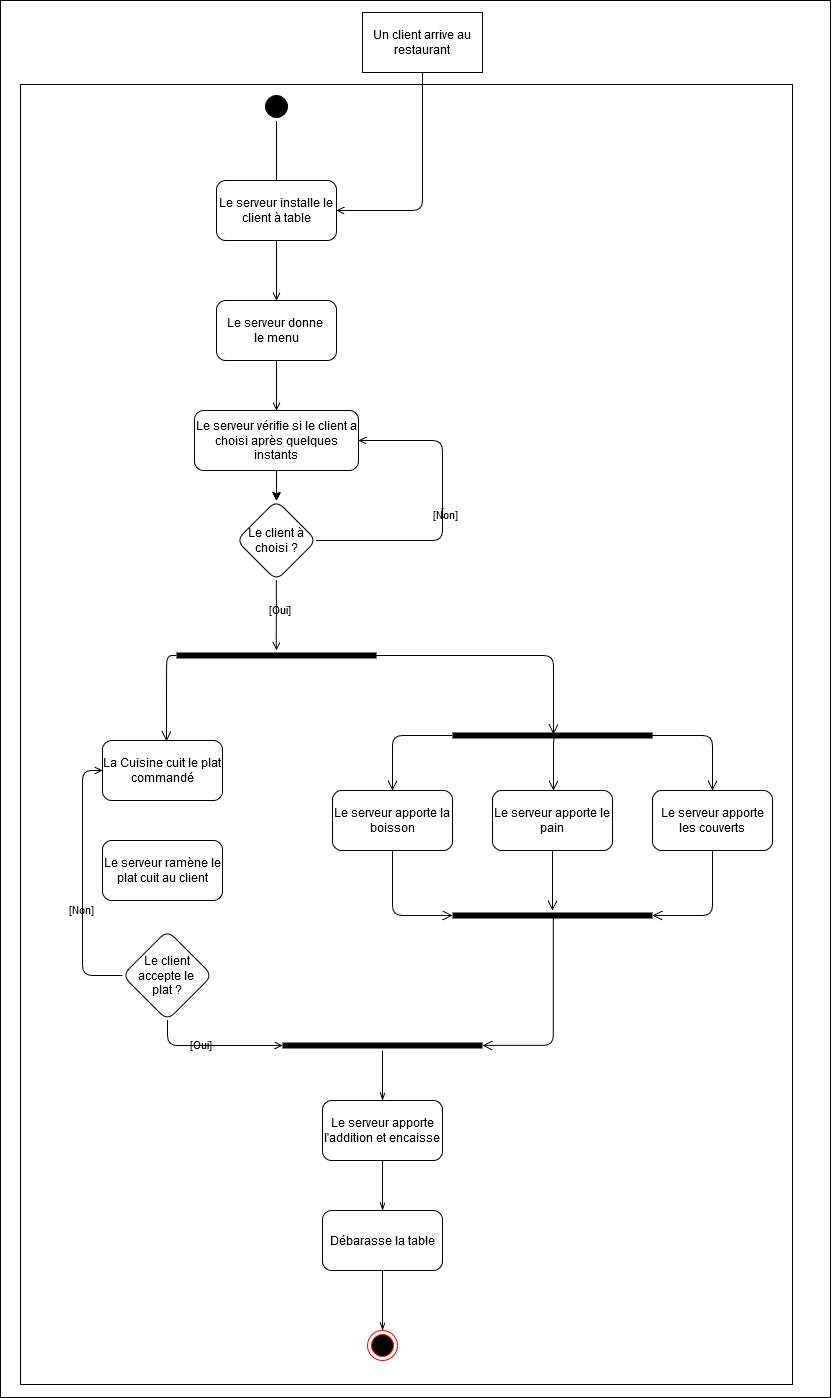

The diagram above was exported from draw.io. Its source (the exported page's mxGraphModel, read from the mxfile embedded in the PNG):
<mxGraphModel dx="1853" dy="1625" grid="1" gridSize="10" guides="1" tooltips="1" connect="1" arrows="1" fold="1" page="1" pageScale="1" pageWidth="827" pageHeight="1169" math="0" shadow="0">
  <root>
    <mxCell id="0" />
    <mxCell id="1" parent="0" />
    <mxCell id="SouOyZKsiG459xt-X7eu-154" value="" style="rounded=0;whiteSpace=wrap;html=1;fillColor=none;" vertex="1" parent="1">
      <mxGeometry x="78" y="50" width="830" height="1397" as="geometry" />
    </mxCell>
    <mxCell id="SouOyZKsiG459xt-X7eu-153" value="" style="rounded=0;whiteSpace=wrap;html=1;" vertex="1" parent="1">
      <mxGeometry x="98" y="134" width="772" height="1300" as="geometry" />
    </mxCell>
    <mxCell id="SouOyZKsiG459xt-X7eu-103" style="edgeStyle=orthogonalEdgeStyle;rounded=1;orthogonalLoop=1;jettySize=auto;html=1;exitX=0.5;exitY=1;exitDx=0;exitDy=0;entryX=1;entryY=0.5;entryDx=0;entryDy=0;endArrow=open;endFill=0;labelBackgroundColor=none;fontColor=default;" edge="1" parent="1" source="SouOyZKsiG459xt-X7eu-99" target="SouOyZKsiG459xt-X7eu-102">
      <mxGeometry relative="1" as="geometry" />
    </mxCell>
    <mxCell id="SouOyZKsiG459xt-X7eu-99" value="Un client arrive au restaurant " style="rounded=0;whiteSpace=wrap;html=1;labelBackgroundColor=none;" vertex="1" parent="1">
      <mxGeometry x="440" y="62" width="120" height="60" as="geometry" />
    </mxCell>
    <mxCell id="SouOyZKsiG459xt-X7eu-101" value="" style="edgeStyle=orthogonalEdgeStyle;html=1;verticalAlign=bottom;endArrow=open;endSize=8;rounded=1;entryX=0.592;entryY=0.5;entryDx=0;entryDy=0;entryPerimeter=0;labelBackgroundColor=none;fontColor=default;" edge="1" source="SouOyZKsiG459xt-X7eu-100" parent="1" target="SouOyZKsiG459xt-X7eu-102">
      <mxGeometry relative="1" as="geometry">
        <mxPoint x="225" y="120" as="targetPoint" />
        <Array as="points">
          <mxPoint x="354" y="260" />
        </Array>
      </mxGeometry>
    </mxCell>
    <mxCell id="SouOyZKsiG459xt-X7eu-113" style="edgeStyle=orthogonalEdgeStyle;rounded=1;orthogonalLoop=1;jettySize=auto;html=1;endArrow=open;endFill=0;labelBackgroundColor=none;fontColor=default;" edge="1" parent="1" source="SouOyZKsiG459xt-X7eu-102" target="SouOyZKsiG459xt-X7eu-104">
      <mxGeometry relative="1" as="geometry" />
    </mxCell>
    <mxCell id="SouOyZKsiG459xt-X7eu-102" value="Le serveur installe le client à table" style="rounded=1;whiteSpace=wrap;html=1;labelBackgroundColor=none;" vertex="1" parent="1">
      <mxGeometry x="294" y="230" width="120" height="60" as="geometry" />
    </mxCell>
    <mxCell id="SouOyZKsiG459xt-X7eu-112" style="edgeStyle=orthogonalEdgeStyle;rounded=1;orthogonalLoop=1;jettySize=auto;html=1;exitX=0.5;exitY=1;exitDx=0;exitDy=0;endArrow=open;endFill=0;labelBackgroundColor=none;fontColor=default;" edge="1" parent="1" source="SouOyZKsiG459xt-X7eu-104" target="SouOyZKsiG459xt-X7eu-105">
      <mxGeometry relative="1" as="geometry" />
    </mxCell>
    <mxCell id="SouOyZKsiG459xt-X7eu-104" value="&lt;div&gt;Le serveur donne&amp;nbsp;&lt;/div&gt;&lt;div&gt;le menu&lt;/div&gt;" style="rounded=1;whiteSpace=wrap;html=1;labelBackgroundColor=none;" vertex="1" parent="1">
      <mxGeometry x="294" y="350" width="120" height="60" as="geometry" />
    </mxCell>
    <mxCell id="SouOyZKsiG459xt-X7eu-111" style="edgeStyle=orthogonalEdgeStyle;rounded=1;orthogonalLoop=1;jettySize=auto;html=1;exitX=0.5;exitY=1;exitDx=0;exitDy=0;labelBackgroundColor=none;fontColor=default;" edge="1" parent="1" source="SouOyZKsiG459xt-X7eu-105" target="SouOyZKsiG459xt-X7eu-106">
      <mxGeometry relative="1" as="geometry" />
    </mxCell>
    <mxCell id="SouOyZKsiG459xt-X7eu-134" value="" style="edgeStyle=orthogonalEdgeStyle;rounded=1;orthogonalLoop=1;jettySize=auto;html=1;labelBackgroundColor=none;fontColor=default;" edge="1" parent="1" source="SouOyZKsiG459xt-X7eu-105" target="SouOyZKsiG459xt-X7eu-106">
      <mxGeometry relative="1" as="geometry" />
    </mxCell>
    <mxCell id="SouOyZKsiG459xt-X7eu-135" value="" style="edgeStyle=orthogonalEdgeStyle;rounded=1;orthogonalLoop=1;jettySize=auto;html=1;endArrow=open;endFill=0;labelBackgroundColor=none;fontColor=default;" edge="1" parent="1" source="SouOyZKsiG459xt-X7eu-105" target="SouOyZKsiG459xt-X7eu-106">
      <mxGeometry relative="1" as="geometry" />
    </mxCell>
    <mxCell id="SouOyZKsiG459xt-X7eu-105" value="&lt;div&gt;Le serveur vérifie si le client a choisi après quelques instants&lt;br&gt;&lt;/div&gt;" style="rounded=1;whiteSpace=wrap;html=1;labelBackgroundColor=none;" vertex="1" parent="1">
      <mxGeometry x="272" y="460" width="164" height="60" as="geometry" />
    </mxCell>
    <mxCell id="SouOyZKsiG459xt-X7eu-107" value="[" style="edgeStyle=orthogonalEdgeStyle;rounded=1;orthogonalLoop=1;jettySize=auto;html=1;exitX=1;exitY=0.5;exitDx=0;exitDy=0;entryX=1;entryY=0.5;entryDx=0;entryDy=0;endArrow=open;endFill=0;labelBackgroundColor=none;fontColor=default;" edge="1" parent="1" source="SouOyZKsiG459xt-X7eu-106" target="SouOyZKsiG459xt-X7eu-105">
      <mxGeometry relative="1" as="geometry">
        <mxPoint x="490" y="490" as="targetPoint" />
        <Array as="points">
          <mxPoint x="520" y="590" />
          <mxPoint x="520" y="490" />
        </Array>
      </mxGeometry>
    </mxCell>
    <mxCell id="SouOyZKsiG459xt-X7eu-108" value="[Non]" style="edgeLabel;html=1;align=center;verticalAlign=middle;resizable=0;points=[];rounded=1;labelBackgroundColor=none;" vertex="1" connectable="0" parent="SouOyZKsiG459xt-X7eu-107">
      <mxGeometry x="-0.009" y="-2" relative="1" as="geometry">
        <mxPoint as="offset" />
      </mxGeometry>
    </mxCell>
    <mxCell id="SouOyZKsiG459xt-X7eu-109" style="edgeStyle=orthogonalEdgeStyle;rounded=1;orthogonalLoop=1;jettySize=auto;html=1;exitX=0.5;exitY=1;exitDx=0;exitDy=0;endArrow=open;endFill=0;labelBackgroundColor=none;fontColor=default;" edge="1" parent="1" source="SouOyZKsiG459xt-X7eu-106">
      <mxGeometry relative="1" as="geometry">
        <mxPoint x="353.8571428571429" y="700" as="targetPoint" />
      </mxGeometry>
    </mxCell>
    <mxCell id="SouOyZKsiG459xt-X7eu-110" value="[Oui]" style="edgeLabel;html=1;align=center;verticalAlign=middle;resizable=0;points=[];rounded=1;labelBackgroundColor=none;" vertex="1" connectable="0" parent="SouOyZKsiG459xt-X7eu-109">
      <mxGeometry x="-0.1968" y="2" relative="1" as="geometry">
        <mxPoint as="offset" />
      </mxGeometry>
    </mxCell>
    <mxCell id="SouOyZKsiG459xt-X7eu-106" value="Le client à choisi ?" style="rhombus;whiteSpace=wrap;html=1;rounded=1;labelBackgroundColor=none;" vertex="1" parent="1">
      <mxGeometry x="314" y="550" width="80" height="80" as="geometry" />
    </mxCell>
    <mxCell id="SouOyZKsiG459xt-X7eu-114" value="" style="shape=line;html=1;strokeWidth=6;rounded=1;labelBackgroundColor=none;" vertex="1" parent="1">
      <mxGeometry x="254" y="700" width="200" height="10" as="geometry" />
    </mxCell>
    <mxCell id="SouOyZKsiG459xt-X7eu-117" value="La Cuisine cuit le plat commandé" style="rounded=1;whiteSpace=wrap;html=1;labelBackgroundColor=none;" vertex="1" parent="1">
      <mxGeometry x="180" y="790" width="120" height="60" as="geometry" />
    </mxCell>
    <mxCell id="SouOyZKsiG459xt-X7eu-118" value="" style="shape=line;html=1;strokeWidth=6;rounded=1;labelBackgroundColor=none;" vertex="1" parent="1">
      <mxGeometry x="530" y="780" width="200" height="10" as="geometry" />
    </mxCell>
    <mxCell id="SouOyZKsiG459xt-X7eu-119" value="" style="edgeStyle=orthogonalEdgeStyle;html=1;verticalAlign=bottom;endArrow=open;endSize=8;rounded=1;exitX=0;exitY=0.5;exitDx=0;exitDy=0;exitPerimeter=0;labelBackgroundColor=none;fontColor=default;" edge="1" source="SouOyZKsiG459xt-X7eu-118" parent="1" target="SouOyZKsiG459xt-X7eu-124">
      <mxGeometry relative="1" as="geometry">
        <mxPoint x="500" y="860" as="targetPoint" />
      </mxGeometry>
    </mxCell>
    <mxCell id="SouOyZKsiG459xt-X7eu-120" value="" style="shape=line;html=1;strokeWidth=6;rounded=1;labelBackgroundColor=none;" vertex="1" parent="1">
      <mxGeometry x="530" y="960" width="200" height="10" as="geometry" />
    </mxCell>
    <mxCell id="SouOyZKsiG459xt-X7eu-122" value="Le serveur apporte le pain" style="rounded=1;whiteSpace=wrap;html=1;labelBackgroundColor=none;" vertex="1" parent="1">
      <mxGeometry x="570" y="840" width="120" height="60" as="geometry" />
    </mxCell>
    <mxCell id="SouOyZKsiG459xt-X7eu-123" value="Le serveur apporte les couverts" style="rounded=1;whiteSpace=wrap;html=1;labelBackgroundColor=none;" vertex="1" parent="1">
      <mxGeometry x="730" y="840" width="120" height="60" as="geometry" />
    </mxCell>
    <mxCell id="SouOyZKsiG459xt-X7eu-124" value="Le serveur apporte la boisson" style="rounded=1;whiteSpace=wrap;html=1;labelBackgroundColor=none;" vertex="1" parent="1">
      <mxGeometry x="410" y="840" width="120" height="60" as="geometry" />
    </mxCell>
    <mxCell id="SouOyZKsiG459xt-X7eu-125" value="" style="edgeStyle=orthogonalEdgeStyle;html=1;verticalAlign=bottom;endArrow=open;endSize=8;rounded=1;exitX=0.525;exitY=0.524;exitDx=0;exitDy=0;exitPerimeter=0;labelBackgroundColor=none;fontColor=default;" edge="1" parent="1">
      <mxGeometry relative="1" as="geometry">
        <mxPoint x="631.0344827586207" y="840" as="targetPoint" />
        <mxPoint x="636" y="785.24" as="sourcePoint" />
        <Array as="points">
          <mxPoint x="631" y="785" />
        </Array>
      </mxGeometry>
    </mxCell>
    <mxCell id="SouOyZKsiG459xt-X7eu-126" value="" style="edgeStyle=orthogonalEdgeStyle;html=1;verticalAlign=bottom;endArrow=open;endSize=8;rounded=1;exitX=1;exitY=0.5;exitDx=0;exitDy=0;exitPerimeter=0;labelBackgroundColor=none;fontColor=default;" edge="1" parent="1" source="SouOyZKsiG459xt-X7eu-118" target="SouOyZKsiG459xt-X7eu-123">
      <mxGeometry relative="1" as="geometry">
        <mxPoint x="490" y="860" as="targetPoint" />
        <mxPoint x="550" y="805" as="sourcePoint" />
      </mxGeometry>
    </mxCell>
    <mxCell id="SouOyZKsiG459xt-X7eu-129" value="" style="edgeStyle=orthogonalEdgeStyle;html=1;verticalAlign=bottom;endArrow=open;endSize=8;rounded=1;exitX=0;exitY=0.5;exitDx=0;exitDy=0;exitPerimeter=0;entryX=0.534;entryY=0.015;entryDx=0;entryDy=0;entryPerimeter=0;labelBackgroundColor=none;fontColor=default;" edge="1" parent="1" source="SouOyZKsiG459xt-X7eu-114" target="SouOyZKsiG459xt-X7eu-117">
      <mxGeometry relative="1" as="geometry">
        <mxPoint x="264" y="790" as="targetPoint" />
        <mxPoint x="264.0344827586207" y="720" as="sourcePoint" />
        <Array as="points">
          <mxPoint x="244" y="705" />
        </Array>
      </mxGeometry>
    </mxCell>
    <mxCell id="SouOyZKsiG459xt-X7eu-130" value="" style="edgeStyle=orthogonalEdgeStyle;html=1;verticalAlign=bottom;endArrow=open;endSize=8;rounded=1;exitX=1;exitY=0.5;exitDx=0;exitDy=0;exitPerimeter=0;entryX=0.505;entryY=0.386;entryDx=0;entryDy=0;entryPerimeter=0;labelBackgroundColor=none;fontColor=default;" edge="1" parent="1" source="SouOyZKsiG459xt-X7eu-114" target="SouOyZKsiG459xt-X7eu-118">
      <mxGeometry relative="1" as="geometry">
        <mxPoint x="580" y="765" as="targetPoint" />
        <mxPoint x="640" y="710" as="sourcePoint" />
      </mxGeometry>
    </mxCell>
    <mxCell id="SouOyZKsiG459xt-X7eu-131" value="" style="edgeStyle=orthogonalEdgeStyle;html=1;verticalAlign=bottom;endArrow=open;endSize=8;rounded=1;entryX=0;entryY=0.5;entryDx=0;entryDy=0;entryPerimeter=0;labelBackgroundColor=none;fontColor=default;" edge="1" parent="1" source="SouOyZKsiG459xt-X7eu-124" target="SouOyZKsiG459xt-X7eu-120">
      <mxGeometry relative="1" as="geometry">
        <mxPoint x="480.0344827586207" y="992.41" as="targetPoint" />
        <mxPoint x="485" y="937.65" as="sourcePoint" />
        <Array as="points" />
      </mxGeometry>
    </mxCell>
    <mxCell id="SouOyZKsiG459xt-X7eu-132" value="" style="edgeStyle=orthogonalEdgeStyle;html=1;verticalAlign=bottom;endArrow=open;endSize=8;rounded=1;labelBackgroundColor=none;fontColor=default;" edge="1" parent="1" source="SouOyZKsiG459xt-X7eu-122" target="SouOyZKsiG459xt-X7eu-120">
      <mxGeometry relative="1" as="geometry">
        <mxPoint x="540" y="975" as="targetPoint" />
        <mxPoint x="480" y="910" as="sourcePoint" />
        <Array as="points" />
      </mxGeometry>
    </mxCell>
    <mxCell id="SouOyZKsiG459xt-X7eu-133" value="" style="edgeStyle=orthogonalEdgeStyle;html=1;verticalAlign=bottom;endArrow=open;endSize=8;rounded=1;entryX=1;entryY=0.5;entryDx=0;entryDy=0;entryPerimeter=0;labelBackgroundColor=none;fontColor=default;" edge="1" parent="1" source="SouOyZKsiG459xt-X7eu-123" target="SouOyZKsiG459xt-X7eu-120">
      <mxGeometry relative="1" as="geometry">
        <mxPoint x="640" y="970" as="targetPoint" />
        <mxPoint x="640" y="910" as="sourcePoint" />
        <Array as="points" />
      </mxGeometry>
    </mxCell>
    <mxCell id="SouOyZKsiG459xt-X7eu-136" value="Le serveur ramène le plat cuit au client" style="rounded=1;whiteSpace=wrap;html=1;labelBackgroundColor=none;" vertex="1" parent="1">
      <mxGeometry x="180" y="890" width="120" height="60" as="geometry" />
    </mxCell>
    <mxCell id="SouOyZKsiG459xt-X7eu-137" value="&lt;div&gt;Le client accepte le&amp;nbsp;&lt;/div&gt;&lt;div&gt;plat ?&lt;/div&gt;" style="rhombus;whiteSpace=wrap;html=1;rounded=1;labelBackgroundColor=none;" vertex="1" parent="1">
      <mxGeometry x="200" y="980" width="90" height="90" as="geometry" />
    </mxCell>
    <mxCell id="SouOyZKsiG459xt-X7eu-140" style="edgeStyle=orthogonalEdgeStyle;rounded=1;orthogonalLoop=1;jettySize=auto;html=1;exitX=0.5;exitY=1;exitDx=0;exitDy=0;endArrow=open;endFill=0;entryX=0;entryY=0.5;entryDx=0;entryDy=0;entryPerimeter=0;labelBackgroundColor=none;fontColor=default;" edge="1" parent="1" source="SouOyZKsiG459xt-X7eu-137" target="SouOyZKsiG459xt-X7eu-144">
      <mxGeometry relative="1" as="geometry">
        <mxPoint x="245" y="1140" as="targetPoint" />
        <mxPoint x="364" y="640" as="sourcePoint" />
      </mxGeometry>
    </mxCell>
    <mxCell id="SouOyZKsiG459xt-X7eu-141" value="[Oui]" style="edgeLabel;html=1;align=center;verticalAlign=middle;resizable=0;points=[];rounded=1;labelBackgroundColor=none;" vertex="1" connectable="0" parent="SouOyZKsiG459xt-X7eu-140">
      <mxGeometry x="-0.1968" y="2" relative="1" as="geometry">
        <mxPoint as="offset" />
      </mxGeometry>
    </mxCell>
    <mxCell id="SouOyZKsiG459xt-X7eu-142" style="edgeStyle=orthogonalEdgeStyle;rounded=1;orthogonalLoop=1;jettySize=auto;html=1;exitX=0;exitY=0.5;exitDx=0;exitDy=0;endArrow=open;endFill=0;entryX=0;entryY=0.5;entryDx=0;entryDy=0;labelBackgroundColor=none;fontColor=default;" edge="1" parent="1" source="SouOyZKsiG459xt-X7eu-137" target="SouOyZKsiG459xt-X7eu-117">
      <mxGeometry relative="1" as="geometry">
        <mxPoint x="373.8571428571429" y="720" as="targetPoint" />
        <mxPoint x="374" y="650" as="sourcePoint" />
      </mxGeometry>
    </mxCell>
    <mxCell id="SouOyZKsiG459xt-X7eu-143" value="[Non]" style="edgeLabel;html=1;align=center;verticalAlign=middle;resizable=0;points=[];rounded=1;labelBackgroundColor=none;" vertex="1" connectable="0" parent="SouOyZKsiG459xt-X7eu-142">
      <mxGeometry x="-0.1968" y="2" relative="1" as="geometry">
        <mxPoint as="offset" />
      </mxGeometry>
    </mxCell>
    <mxCell id="SouOyZKsiG459xt-X7eu-150" style="edgeStyle=orthogonalEdgeStyle;rounded=0;orthogonalLoop=1;jettySize=auto;html=1;endArrow=openThin;endFill=0;" edge="1" parent="1" source="SouOyZKsiG459xt-X7eu-144" target="SouOyZKsiG459xt-X7eu-147">
      <mxGeometry relative="1" as="geometry" />
    </mxCell>
    <mxCell id="SouOyZKsiG459xt-X7eu-144" value="" style="shape=line;html=1;strokeWidth=6;rounded=1;labelBackgroundColor=none;" vertex="1" parent="1">
      <mxGeometry x="360" y="1090" width="200" height="10" as="geometry" />
    </mxCell>
    <mxCell id="SouOyZKsiG459xt-X7eu-145" value="" style="edgeStyle=orthogonalEdgeStyle;html=1;verticalAlign=bottom;endArrow=open;endSize=8;rounded=1;entryX=1;entryY=0.5;entryDx=0;entryDy=0;entryPerimeter=0;labelBackgroundColor=none;fontColor=default;exitX=0.504;exitY=0.712;exitDx=0;exitDy=0;exitPerimeter=0;" edge="1" parent="1" source="SouOyZKsiG459xt-X7eu-120" target="SouOyZKsiG459xt-X7eu-144">
      <mxGeometry relative="1" as="geometry">
        <mxPoint x="680" y="1169" as="targetPoint" />
        <mxPoint x="620" y="1104" as="sourcePoint" />
        <Array as="points" />
      </mxGeometry>
    </mxCell>
    <mxCell id="SouOyZKsiG459xt-X7eu-151" style="edgeStyle=orthogonalEdgeStyle;rounded=0;orthogonalLoop=1;jettySize=auto;html=1;exitX=0.5;exitY=1;exitDx=0;exitDy=0;endArrow=openThin;endFill=0;" edge="1" parent="1" source="SouOyZKsiG459xt-X7eu-147" target="SouOyZKsiG459xt-X7eu-148">
      <mxGeometry relative="1" as="geometry" />
    </mxCell>
    <mxCell id="SouOyZKsiG459xt-X7eu-147" value="Le serveur apporte l'addition et encaisse" style="rounded=1;whiteSpace=wrap;html=1;labelBackgroundColor=none;" vertex="1" parent="1">
      <mxGeometry x="400" y="1150" width="120" height="60" as="geometry" />
    </mxCell>
    <mxCell id="SouOyZKsiG459xt-X7eu-152" style="edgeStyle=orthogonalEdgeStyle;rounded=0;orthogonalLoop=1;jettySize=auto;html=1;exitX=0.5;exitY=1;exitDx=0;exitDy=0;endArrow=openThin;endFill=0;" edge="1" parent="1" source="SouOyZKsiG459xt-X7eu-148" target="SouOyZKsiG459xt-X7eu-149">
      <mxGeometry relative="1" as="geometry" />
    </mxCell>
    <mxCell id="SouOyZKsiG459xt-X7eu-148" value="Débarasse la table " style="rounded=1;whiteSpace=wrap;html=1;labelBackgroundColor=none;" vertex="1" parent="1">
      <mxGeometry x="400" y="1260" width="120" height="60" as="geometry" />
    </mxCell>
    <mxCell id="SouOyZKsiG459xt-X7eu-149" value="" style="ellipse;html=1;shape=endState;fillColor=#000000;strokeColor=#ff0000;" vertex="1" parent="1">
      <mxGeometry x="445" y="1380" width="30" height="30" as="geometry" />
    </mxCell>
    <mxCell id="SouOyZKsiG459xt-X7eu-100" value="" style="ellipse;html=1;shape=startState;rounded=1;labelBackgroundColor=none;fillColor=#000000;" vertex="1" parent="1">
      <mxGeometry x="339" y="141" width="30" height="30" as="geometry" />
    </mxCell>
  </root>
</mxGraphModel>